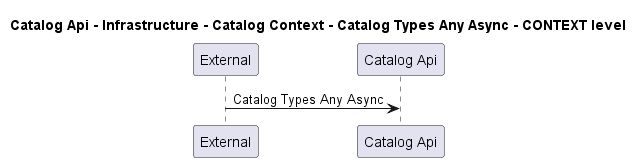

The diagram above was rendered by PlantUML. Its source (embedded in the PNG):
@startuml
!pragma layout smetana

title Catalog Api - Infrastructure - Catalog Context - Catalog Types Any Async - CONTEXT level

participant "External" as C4InterFlow.SoftwareSystems.ExternalSystem
participant "Catalog Api" as dotnet.eShop.Architecture.SoftwareSystems.CatalogApi

C4InterFlow.SoftwareSystems.ExternalSystem -> dotnet.eShop.Architecture.SoftwareSystems.CatalogApi : Catalog Types Any Async


@enduml